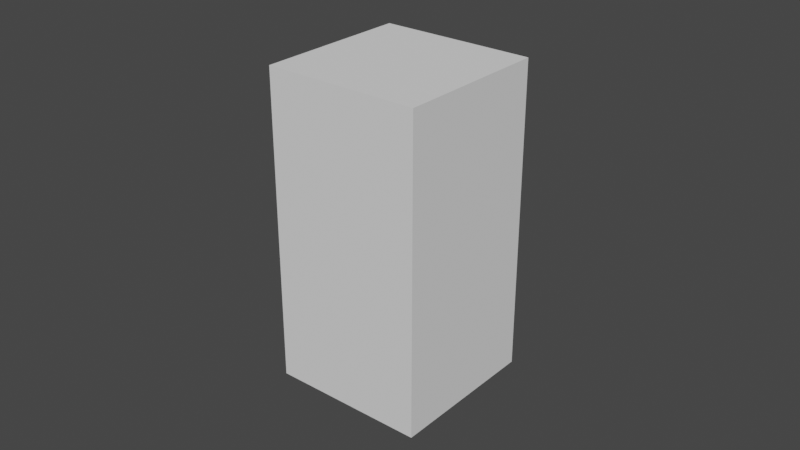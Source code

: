 # Source: cuboid.blend  (saved by Blender 2.82.7; exported with 4.5.12 LTS)
import bpy
from mathutils import Matrix  # noqa: F401  (used for matrix-valued properties, if any)

bpy.ops.wm.read_factory_settings(use_empty=True)
scene = bpy.context.scene
scene.name = 'Scene'

# ---- collections
col_collection = bpy.data.collections.new('Collection'); scene.collection.children.link(col_collection)

# ---- world
world_world = bpy.data.worlds.new('World'); scene.world = world_world
world_world.use_nodes = True; world_world.node_tree.nodes.clear()
_N = world_world.node_tree.nodes; _L = world_world.node_tree.links
n0 = _N.new('ShaderNodeOutputWorld'); n0.name = 'World Output'; n0.location = (300, 300)
n1 = _N.new('ShaderNodeBackground'); n1.name = 'Background'; n1.location = (10, 300)
n1.inputs[0].default_value = (0.05088, 0.05088, 0.05088, 1.0)
_L.new(n1.outputs[0], n0.inputs[0])
n0.is_active_output = True
world_world.color = (0.05088, 0.05088, 0.05088)
world_world.use_sun_shadow = False
world_world.sun_shadow_jitter_overblur = 0.0

# ---- meshes
me_cube_001 = bpy.data.meshes.new('Cube.001')
me_cube_001.from_pydata([(-1.0, -1.0, -1.0), (-1.0, -1.0, 1.0), (-1.0, 1.0, -1.0), (-1.0, 1.0, 1.0), (1.0, -1.0, -1.0), (1.0, -1.0, 1.0), (1.0, 1.0, -1.0), (1.0, 1.0, 1.0)], [], [(0, 1, 3, 2), (2, 3, 7, 6), (6, 7, 5, 4), (4, 5, 1, 0), (2, 6, 4, 0), (7, 3, 1, 5)])
_uv = me_cube_001.uv_layers.new(name='UVMap')
_uv.uv.foreach_set('vector', [0.375, 0.0, 0.625, 0.0, 0.625, 0.25, 0.375, 0.25, 0.375, 0.25, 0.625, 0.25, 0.625, 0.5, 0.375, 0.5, 0.375, 0.5, 0.625, 0.5, 0.625, 0.75, 0.375, 0.75, 0.375, 0.75, 0.625, 0.75, 0.625, 1.0, 0.375, 1.0, 0.125, 0.5, 0.375, 0.5, 0.375, 0.75, 0.125, 0.75, 0.625, 0.5, 0.875, 0.5, 0.875, 0.75, 0.625, 0.75])
me_cube_001.use_remesh_fix_poles = True
me_cube_001.use_remesh_preserve_attributes = False
me_cube_001.use_mirror_vertex_groups = False
me_cube_001.update()

# ---- objects
ob_cuboid = bpy.data.objects.new('Cuboid', me_cube_001)

# ---- transforms, parenting, visibility, modifiers, constraints
ob_cuboid.location = (0.0, 0.0, 0.0)
ob_cuboid.scale = (0.025, 0.025, 0.05)
ob_cuboid.lineart.crease_threshold = 0.0

# ---- collection membership
col_collection.objects.link(ob_cuboid)

# ---- scene / render settings (as saved in the file)
scene.frame_start = 1; scene.frame_end = 250; scene.frame_set(1)
scene.render.engine = 'BLENDER_EEVEE_NEXT'
scene.cycles.use_denoising = False
scene.cycles.samples = 128
scene.cycles.sampling_pattern = 'TABULATED_SOBOL'
scene.cycles.use_adaptive_sampling = False
scene.cycles.use_light_tree = False
scene.view_settings.view_transform = 'Filmic'
bpy.context.view_layer.update()

# ---- added for rendering (the .blend has no active camera and no usable light): camera, sun
cam_auto = bpy.data.cameras.new('AutoCamera')
cam_auto.lens = 50.0
cam_auto.sensor_width = 36.0
cam_auto.clip_end = 1000.0
ob_auto_camera = bpy.data.objects.new('AutoCamera', cam_auto)
scene.collection.objects.link(ob_auto_camera)
ob_auto_camera.location = (0.185045, -0.222054, 0.148036)
ob_auto_camera.rotation_euler = (1.09748, -7.21219e-08, 0.694738)
scene.camera = ob_auto_camera
light_auto_sun = bpy.data.lights.new('AutoSun', 'SUN')
light_auto_sun.energy = 3.0
light_auto_sun.angle = 0.0523599
ob_auto_sun = bpy.data.objects.new('AutoSun', light_auto_sun)
scene.collection.objects.link(ob_auto_sun)
ob_auto_sun.rotation_euler = (0.872665, 0.174533, 0.523599)
bpy.context.view_layer.update()
